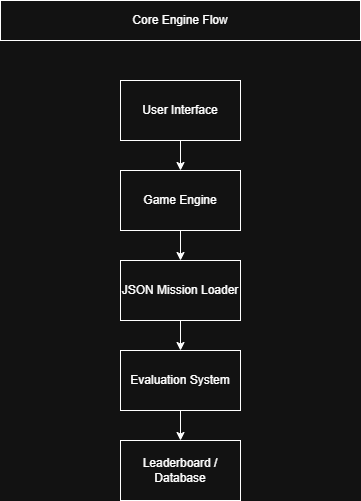

The diagram above was exported from draw.io. Its source (the exported page's mxGraphModel, read from the mxfile embedded in the PNG):
<mxGraphModel dx="1042" dy="527" grid="1" gridSize="10" guides="1" tooltips="1" connect="1" arrows="1" fold="1" page="1" pageScale="1" pageWidth="850" pageHeight="1100" math="0" shadow="0">
  <root>
    <mxCell id="0" />
    <mxCell id="1" parent="0" />
    <mxCell id="M1oYHPvDeGNdlKo-ozQM-7" edge="1" parent="1" source="M1oYHPvDeGNdlKo-ozQM-1" style="edgeStyle=orthogonalEdgeStyle;rounded=0;orthogonalLoop=1;jettySize=auto;html=1;" target="M1oYHPvDeGNdlKo-ozQM-2" value="">
      <mxGeometry relative="1" as="geometry" />
    </mxCell>
    <mxCell id="M1oYHPvDeGNdlKo-ozQM-1" parent="1" style="rounded=0;whiteSpace=wrap;html=1;" value="User Interface" vertex="1">
      <mxGeometry height="60" width="120" x="360" y="80" as="geometry" />
    </mxCell>
    <mxCell id="M1oYHPvDeGNdlKo-ozQM-8" edge="1" parent="1" source="M1oYHPvDeGNdlKo-ozQM-2" style="edgeStyle=orthogonalEdgeStyle;rounded=0;orthogonalLoop=1;jettySize=auto;html=1;" target="M1oYHPvDeGNdlKo-ozQM-3" value="">
      <mxGeometry relative="1" as="geometry" />
    </mxCell>
    <mxCell id="M1oYHPvDeGNdlKo-ozQM-2" parent="1" style="rounded=0;whiteSpace=wrap;html=1;" value="Game Engine" vertex="1">
      <mxGeometry height="60" width="120" x="360" y="170" as="geometry" />
    </mxCell>
    <mxCell id="M1oYHPvDeGNdlKo-ozQM-9" edge="1" parent="1" source="M1oYHPvDeGNdlKo-ozQM-3" style="edgeStyle=orthogonalEdgeStyle;rounded=0;orthogonalLoop=1;jettySize=auto;html=1;" target="M1oYHPvDeGNdlKo-ozQM-4" value="">
      <mxGeometry relative="1" as="geometry" />
    </mxCell>
    <mxCell id="M1oYHPvDeGNdlKo-ozQM-3" parent="1" style="rounded=0;whiteSpace=wrap;html=1;" value="JSON Mission Loader" vertex="1">
      <mxGeometry height="60" width="120" x="360" y="260" as="geometry" />
    </mxCell>
    <mxCell id="M1oYHPvDeGNdlKo-ozQM-10" edge="1" parent="1" source="M1oYHPvDeGNdlKo-ozQM-4" style="edgeStyle=orthogonalEdgeStyle;rounded=0;orthogonalLoop=1;jettySize=auto;html=1;" target="M1oYHPvDeGNdlKo-ozQM-6" value="">
      <mxGeometry relative="1" as="geometry" />
    </mxCell>
    <mxCell id="M1oYHPvDeGNdlKo-ozQM-4" parent="1" style="rounded=0;whiteSpace=wrap;html=1;" value="Evaluation System" vertex="1">
      <mxGeometry height="60" width="120" x="360" y="350" as="geometry" />
    </mxCell>
    <mxCell id="M1oYHPvDeGNdlKo-ozQM-6" parent="1" style="rounded=0;whiteSpace=wrap;html=1;" value="Leaderboard /&lt;div&gt;Database&lt;/div&gt;" vertex="1">
      <mxGeometry height="60" width="120" x="360" y="440" as="geometry" />
    </mxCell>
    <mxCell id="M1oYHPvDeGNdlKo-ozQM-12" parent="1" style="rounded=0;whiteSpace=wrap;html=1;" value="Core Engine Flow" vertex="1">
      <mxGeometry height="40" width="360" x="240" as="geometry" />
    </mxCell>
  </root>
</mxGraphModel>